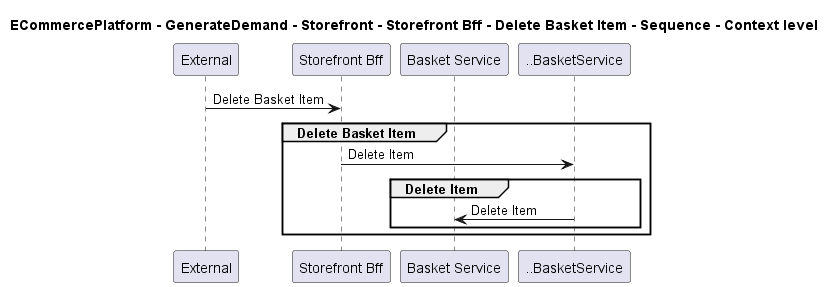

The diagram above was rendered by PlantUML. Its source (embedded in the PNG):
@startuml

title ECommercePlatform - GenerateDemand - Storefront - Storefront Bff - Delete Basket Item - Sequence - Context level

participant "External" as C4InterFlow.SoftwareSystems.ExternalSystem
participant "Storefront Bff" as ECommercePlatform.GenerateDemand.Storefront.SoftwareSystems.StorefrontBff
participant "Basket Service" as ECommercePlatform.GenerateDemand.Basket.SoftwareSystems.BasketService

C4InterFlow.SoftwareSystems.ExternalSystem -> ECommercePlatform.GenerateDemand.Storefront.SoftwareSystems.StorefrontBff : Delete Basket Item
group Delete Basket Item
ECommercePlatform.GenerateDemand.Storefront.SoftwareSystems.StorefrontBff -> ..BasketService : Delete Item
group Delete Item
..BasketService -> ECommercePlatform.GenerateDemand.Basket.SoftwareSystems.BasketService : Delete Item
end
end


@enduml